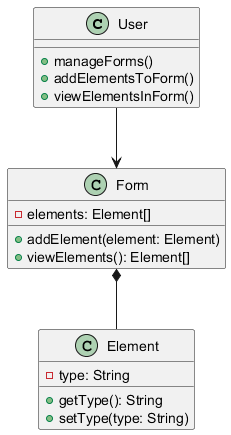

The diagram above was rendered by PlantUML. Its source (embedded in the PNG):
@startuml
class User {
    + manageForms()
    + addElementsToForm()
    + viewElementsInForm()
}

class Form {
    - elements: Element[]
    + addElement(element: Element)
    + viewElements(): Element[]
}

class Element {
    - type: String
    + getType(): String
    + setType(type: String)
}

User --> Form
Form *-- Element
@enduml